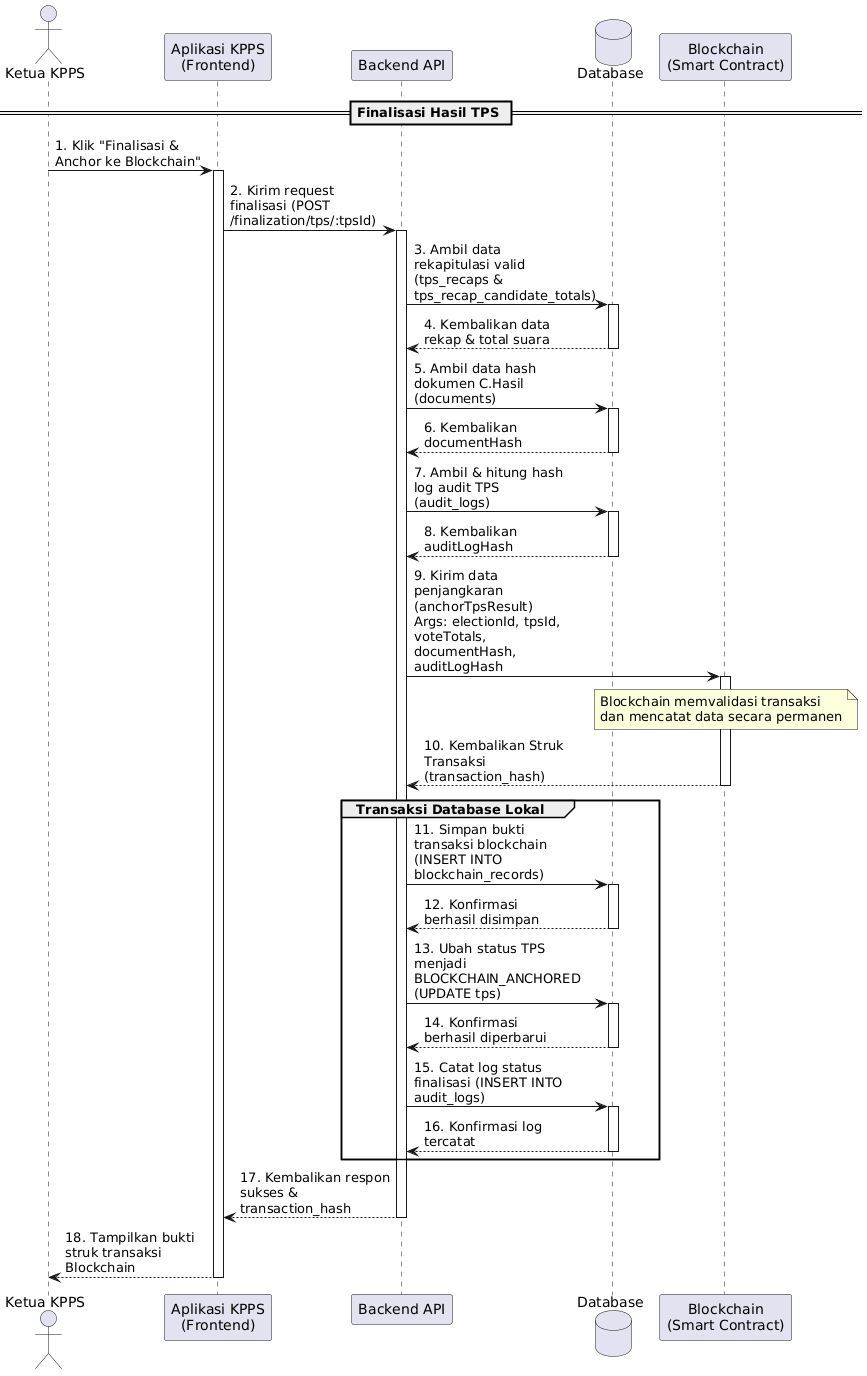

The diagram above was rendered by PlantUML. Its source (embedded in the PNG):
@startuml
skinparam maxMessageSize 150

actor "Ketua KPPS" as KPPS
participant "Aplikasi KPPS\n(Frontend)" as Frontend
participant "Backend API" as Backend
database "Database" as DB
participant "Blockchain\n(Smart Contract)" as Blockchain

== Finalisasi Hasil TPS ==

KPPS -> Frontend : 1. Klik "Finalisasi & Anchor ke Blockchain"
activate Frontend
Frontend -> Backend : 2. Kirim request finalisasi (POST /finalization/tps/:tpsId)
activate Backend

Backend -> DB : 3. Ambil data rekapitulasi valid (tps_recaps & tps_recap_candidate_totals)
activate DB
DB --> Backend : 4. Kembalikan data rekap & total suara
deactivate DB

Backend -> DB : 5. Ambil data hash dokumen C.Hasil (documents)
activate DB
DB --> Backend : 6. Kembalikan documentHash
deactivate DB

Backend -> DB : 7. Ambil & hitung hash log audit TPS (audit_logs)
activate DB
DB --> Backend : 8. Kembalikan auditLogHash
deactivate DB

Backend -> Blockchain : 9. Kirim data penjangkaran (anchorTpsResult)\nArgs: electionId, tpsId, voteTotals, documentHash, auditLogHash
activate Blockchain
note over Blockchain : Blockchain memvalidasi transaksi\ndan mencatat data secara permanen
Blockchain --> Backend : 10. Kembalikan Struk Transaksi (transaction_hash)
deactivate Blockchain

group Transaksi Database Lokal
    Backend -> DB : 11. Simpan bukti transaksi blockchain (INSERT INTO blockchain_records)
    activate DB
    DB --> Backend : 12. Konfirmasi berhasil disimpan
    deactivate DB
    
    Backend -> DB : 13. Ubah status TPS menjadi BLOCKCHAIN_ANCHORED (UPDATE tps)
    activate DB
    DB --> Backend : 14. Konfirmasi berhasil diperbarui
    deactivate DB
    
    Backend -> DB : 15. Catat log status finalisasi (INSERT INTO audit_logs)
    activate DB
    DB --> Backend : 16. Konfirmasi log tercatat
    deactivate DB
end

Backend --> Frontend : 17. Kembalikan respon sukses & transaction_hash
deactivate Backend
Frontend --> KPPS : 18. Tampilkan bukti struk transaksi Blockchain
deactivate Frontend
@enduml